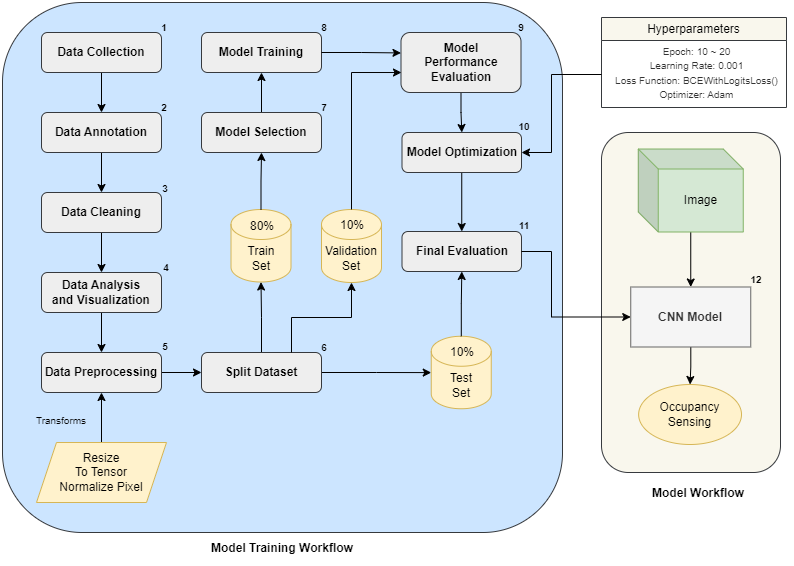

The diagram above was exported from draw.io. Its source (the exported page's mxGraphModel, read from the mxfile embedded in the PNG):
<mxGraphModel dx="1434" dy="772" grid="1" gridSize="10" guides="1" tooltips="1" connect="1" arrows="1" fold="1" page="1" pageScale="1" pageWidth="850" pageHeight="1100" math="0" shadow="0">
  <root>
    <mxCell id="0" />
    <mxCell id="1" parent="0" />
    <mxCell id="USX80gVfWroeQub0HQB3-89" value="" style="rounded=1;whiteSpace=wrap;html=1;fillColor=#cce5ff;strokeColor=#36393d;" parent="1" vertex="1">
      <mxGeometry x="41" y="40" width="560" height="530" as="geometry" />
    </mxCell>
    <mxCell id="USX80gVfWroeQub0HQB3-13" value="" style="edgeStyle=orthogonalEdgeStyle;rounded=0;orthogonalLoop=1;jettySize=auto;html=1;" parent="1" source="USX80gVfWroeQub0HQB3-1" target="USX80gVfWroeQub0HQB3-6" edge="1">
      <mxGeometry relative="1" as="geometry" />
    </mxCell>
    <mxCell id="USX80gVfWroeQub0HQB3-1" value="Data Collection" style="rounded=1;whiteSpace=wrap;html=1;fontStyle=1;fillColor=#eeeeee;strokeColor=#36393d;" parent="1" vertex="1">
      <mxGeometry x="80" y="70" width="120" height="40" as="geometry" />
    </mxCell>
    <mxCell id="USX80gVfWroeQub0HQB3-15" value="" style="edgeStyle=orthogonalEdgeStyle;rounded=0;orthogonalLoop=1;jettySize=auto;html=1;" parent="1" source="USX80gVfWroeQub0HQB3-2" target="USX80gVfWroeQub0HQB3-3" edge="1">
      <mxGeometry relative="1" as="geometry" />
    </mxCell>
    <mxCell id="USX80gVfWroeQub0HQB3-2" value="Data Cleaning" style="rounded=1;whiteSpace=wrap;html=1;fontStyle=1;fillColor=#eeeeee;strokeColor=#36393d;" parent="1" vertex="1">
      <mxGeometry x="80" y="230" width="120" height="40" as="geometry" />
    </mxCell>
    <mxCell id="USX80gVfWroeQub0HQB3-26" value="" style="edgeStyle=orthogonalEdgeStyle;rounded=0;orthogonalLoop=1;jettySize=auto;html=1;" parent="1" source="USX80gVfWroeQub0HQB3-3" target="USX80gVfWroeQub0HQB3-5" edge="1">
      <mxGeometry relative="1" as="geometry" />
    </mxCell>
    <mxCell id="USX80gVfWroeQub0HQB3-3" value="Data Analysis&lt;br&gt;and Visualization" style="rounded=1;whiteSpace=wrap;html=1;fontStyle=1;fillColor=#eeeeee;strokeColor=#36393d;" parent="1" vertex="1">
      <mxGeometry x="80" y="310" width="120" height="40" as="geometry" />
    </mxCell>
    <mxCell id="USX80gVfWroeQub0HQB3-28" value="" style="edgeStyle=orthogonalEdgeStyle;rounded=0;orthogonalLoop=1;jettySize=auto;html=1;" parent="1" source="USX80gVfWroeQub0HQB3-5" target="USX80gVfWroeQub0HQB3-8" edge="1">
      <mxGeometry relative="1" as="geometry" />
    </mxCell>
    <mxCell id="USX80gVfWroeQub0HQB3-5" value="Data Preprocessing" style="rounded=1;whiteSpace=wrap;html=1;fontStyle=1;fillColor=#eeeeee;strokeColor=#36393d;" parent="1" vertex="1">
      <mxGeometry x="80" y="390" width="120" height="40" as="geometry" />
    </mxCell>
    <mxCell id="USX80gVfWroeQub0HQB3-14" value="" style="edgeStyle=orthogonalEdgeStyle;rounded=0;orthogonalLoop=1;jettySize=auto;html=1;" parent="1" source="USX80gVfWroeQub0HQB3-6" target="USX80gVfWroeQub0HQB3-2" edge="1">
      <mxGeometry relative="1" as="geometry" />
    </mxCell>
    <mxCell id="USX80gVfWroeQub0HQB3-6" value="Data Annotation" style="rounded=1;whiteSpace=wrap;html=1;fontStyle=1;fillColor=#eeeeee;strokeColor=#36393d;" parent="1" vertex="1">
      <mxGeometry x="80" y="150" width="120" height="40" as="geometry" />
    </mxCell>
    <mxCell id="USX80gVfWroeQub0HQB3-40" value="" style="edgeStyle=orthogonalEdgeStyle;rounded=0;orthogonalLoop=1;jettySize=auto;html=1;" parent="1" source="USX80gVfWroeQub0HQB3-7" target="USX80gVfWroeQub0HQB3-39" edge="1">
      <mxGeometry relative="1" as="geometry" />
    </mxCell>
    <mxCell id="USX80gVfWroeQub0HQB3-7" value="Model Selection" style="rounded=1;whiteSpace=wrap;html=1;fontStyle=1;fillColor=#eeeeee;strokeColor=#36393d;" parent="1" vertex="1">
      <mxGeometry x="240" y="150" width="120" height="40" as="geometry" />
    </mxCell>
    <mxCell id="USX80gVfWroeQub0HQB3-29" value="" style="edgeStyle=orthogonalEdgeStyle;rounded=0;orthogonalLoop=1;jettySize=auto;html=1;" parent="1" source="USX80gVfWroeQub0HQB3-8" target="USX80gVfWroeQub0HQB3-10" edge="1">
      <mxGeometry relative="1" as="geometry" />
    </mxCell>
    <mxCell id="USX80gVfWroeQub0HQB3-32" value="" style="edgeStyle=orthogonalEdgeStyle;rounded=0;orthogonalLoop=1;jettySize=auto;html=1;" parent="1" source="USX80gVfWroeQub0HQB3-8" target="USX80gVfWroeQub0HQB3-12" edge="1">
      <mxGeometry relative="1" as="geometry" />
    </mxCell>
    <mxCell id="USX80gVfWroeQub0HQB3-8" value="Split Dataset" style="rounded=1;whiteSpace=wrap;html=1;fontStyle=1;fillColor=#eeeeee;strokeColor=#36393d;" parent="1" vertex="1">
      <mxGeometry x="240" y="390" width="120" height="40" as="geometry" />
    </mxCell>
    <mxCell id="USX80gVfWroeQub0HQB3-24" value="&lt;font style=&quot;font-size: 10px;&quot;&gt;Transforms&lt;/font&gt;" style="text;html=1;align=center;verticalAlign=middle;whiteSpace=wrap;rounded=0;" parent="1" vertex="1">
      <mxGeometry x="70" y="448" width="60" height="20" as="geometry" />
    </mxCell>
    <mxCell id="USX80gVfWroeQub0HQB3-33" value="" style="group" parent="1" vertex="1" connectable="0">
      <mxGeometry x="269.5" y="247" width="61" height="72.5" as="geometry" />
    </mxCell>
    <mxCell id="USX80gVfWroeQub0HQB3-10" value="Train&lt;br&gt;Set" style="shape=cylinder3;whiteSpace=wrap;html=1;boundedLbl=1;backgroundOutline=1;size=15;fillColor=#fff2cc;strokeColor=#d6b656;" parent="USX80gVfWroeQub0HQB3-33" vertex="1">
      <mxGeometry width="60" height="72.5" as="geometry" />
    </mxCell>
    <mxCell id="USX80gVfWroeQub0HQB3-30" value="80%" style="text;html=1;align=center;verticalAlign=middle;whiteSpace=wrap;rounded=0;" parent="USX80gVfWroeQub0HQB3-33" vertex="1">
      <mxGeometry x="1" y="6.5" width="60" height="20" as="geometry" />
    </mxCell>
    <mxCell id="USX80gVfWroeQub0HQB3-36" value="" style="group" parent="1" vertex="1" connectable="0">
      <mxGeometry x="469.75" y="373.75" width="61" height="72.5" as="geometry" />
    </mxCell>
    <mxCell id="USX80gVfWroeQub0HQB3-12" value="Test&lt;br&gt;Set" style="shape=cylinder3;whiteSpace=wrap;html=1;boundedLbl=1;backgroundOutline=1;size=15;fillColor=#fff2cc;strokeColor=#d6b656;" parent="USX80gVfWroeQub0HQB3-36" vertex="1">
      <mxGeometry width="60" height="72.5" as="geometry" />
    </mxCell>
    <mxCell id="USX80gVfWroeQub0HQB3-34" value="10%" style="text;html=1;align=center;verticalAlign=middle;whiteSpace=wrap;rounded=0;" parent="USX80gVfWroeQub0HQB3-36" vertex="1">
      <mxGeometry x="1" y="6" width="60" height="20" as="geometry" />
    </mxCell>
    <mxCell id="USX80gVfWroeQub0HQB3-38" value="" style="edgeStyle=orthogonalEdgeStyle;rounded=0;orthogonalLoop=1;jettySize=auto;html=1;" parent="1" source="USX80gVfWroeQub0HQB3-10" target="USX80gVfWroeQub0HQB3-7" edge="1">
      <mxGeometry relative="1" as="geometry" />
    </mxCell>
    <mxCell id="USX80gVfWroeQub0HQB3-39" value="Model Training" style="rounded=1;whiteSpace=wrap;html=1;fontStyle=1;fillColor=#eeeeee;strokeColor=#36393d;" parent="1" vertex="1">
      <mxGeometry x="240" y="70" width="120" height="40" as="geometry" />
    </mxCell>
    <mxCell id="USX80gVfWroeQub0HQB3-73" value="" style="edgeStyle=orthogonalEdgeStyle;rounded=0;orthogonalLoop=1;jettySize=auto;html=1;" parent="1" source="USX80gVfWroeQub0HQB3-41" target="USX80gVfWroeQub0HQB3-50" edge="1">
      <mxGeometry relative="1" as="geometry" />
    </mxCell>
    <mxCell id="USX80gVfWroeQub0HQB3-41" value="Model&lt;br&gt;Performance&lt;br&gt;Evaluation" style="rounded=1;whiteSpace=wrap;html=1;fontStyle=1;fillColor=#eeeeee;strokeColor=#36393d;" parent="1" vertex="1">
      <mxGeometry x="439.5" y="70" width="120" height="60" as="geometry" />
    </mxCell>
    <mxCell id="USX80gVfWroeQub0HQB3-44" value="" style="group" parent="1" vertex="1" connectable="0">
      <mxGeometry x="360" y="247" width="61" height="73" as="geometry" />
    </mxCell>
    <mxCell id="USX80gVfWroeQub0HQB3-11" value="Validation&lt;br&gt;Set" style="shape=cylinder3;whiteSpace=wrap;html=1;boundedLbl=1;backgroundOutline=1;size=15;fillColor=#fff2cc;strokeColor=#d6b656;" parent="USX80gVfWroeQub0HQB3-44" vertex="1">
      <mxGeometry width="60" height="73" as="geometry" />
    </mxCell>
    <mxCell id="USX80gVfWroeQub0HQB3-35" value="10%" style="text;html=1;align=center;verticalAlign=middle;whiteSpace=wrap;rounded=0;" parent="USX80gVfWroeQub0HQB3-44" vertex="1">
      <mxGeometry x="1" y="5.059860265945466" width="60" height="22.77034032003606" as="geometry" />
    </mxCell>
    <mxCell id="USX80gVfWroeQub0HQB3-45" style="edgeStyle=orthogonalEdgeStyle;rounded=0;orthogonalLoop=1;jettySize=auto;html=1;exitX=0.75;exitY=0;exitDx=0;exitDy=0;entryX=0.5;entryY=1;entryDx=0;entryDy=0;entryPerimeter=0;" parent="1" source="USX80gVfWroeQub0HQB3-8" target="USX80gVfWroeQub0HQB3-11" edge="1">
      <mxGeometry relative="1" as="geometry" />
    </mxCell>
    <mxCell id="USX80gVfWroeQub0HQB3-74" value="" style="edgeStyle=orthogonalEdgeStyle;rounded=0;orthogonalLoop=1;jettySize=auto;html=1;" parent="1" source="USX80gVfWroeQub0HQB3-50" target="USX80gVfWroeQub0HQB3-65" edge="1">
      <mxGeometry relative="1" as="geometry" />
    </mxCell>
    <mxCell id="USX80gVfWroeQub0HQB3-50" value="Model Optimization" style="rounded=1;whiteSpace=wrap;html=1;fontStyle=1;fillColor=#eeeeee;strokeColor=#36393d;" parent="1" vertex="1">
      <mxGeometry x="440.5" y="170" width="119.5" height="40" as="geometry" />
    </mxCell>
    <mxCell id="USX80gVfWroeQub0HQB3-53" value="" style="edgeStyle=orthogonalEdgeStyle;rounded=0;orthogonalLoop=1;jettySize=auto;html=1;" parent="1" source="USX80gVfWroeQub0HQB3-52" target="USX80gVfWroeQub0HQB3-5" edge="1">
      <mxGeometry relative="1" as="geometry" />
    </mxCell>
    <mxCell id="USX80gVfWroeQub0HQB3-52" value="Resize&lt;br&gt;To Tensor&lt;br&gt;Normalize Pixel" style="shape=parallelogram;perimeter=parallelogramPerimeter;whiteSpace=wrap;html=1;fixedSize=1;fillColor=#fff2cc;strokeColor=#d6b656;" parent="1" vertex="1">
      <mxGeometry x="75" y="480" width="130" height="60" as="geometry" />
    </mxCell>
    <mxCell id="USX80gVfWroeQub0HQB3-55" value="Hyperparameters" style="swimlane;whiteSpace=wrap;html=1;fontStyle=0;fillColor=#f9f7ed;strokeColor=#36393d;" parent="1" vertex="1">
      <mxGeometry x="640" y="55" width="185" height="90" as="geometry">
        <mxRectangle x="570" y="230" width="130" height="30" as="alternateBounds" />
      </mxGeometry>
    </mxCell>
    <mxCell id="USX80gVfWroeQub0HQB3-65" value="Final Evaluation" style="rounded=1;whiteSpace=wrap;html=1;fontStyle=1;fillColor=#eeeeee;strokeColor=#36393d;" parent="1" vertex="1">
      <mxGeometry x="440.5" y="269" width="119.5" height="40" as="geometry" />
    </mxCell>
    <mxCell id="USX80gVfWroeQub0HQB3-67" value="" style="edgeStyle=orthogonalEdgeStyle;rounded=0;orthogonalLoop=1;jettySize=auto;html=1;" parent="1" source="USX80gVfWroeQub0HQB3-12" target="USX80gVfWroeQub0HQB3-65" edge="1">
      <mxGeometry relative="1" as="geometry" />
    </mxCell>
    <mxCell id="USX80gVfWroeQub0HQB3-71" style="edgeStyle=orthogonalEdgeStyle;rounded=0;orthogonalLoop=1;jettySize=auto;html=1;entryX=-0.014;entryY=0.348;entryDx=0;entryDy=0;entryPerimeter=0;exitX=1;exitY=0.5;exitDx=0;exitDy=0;" parent="1" source="USX80gVfWroeQub0HQB3-39" edge="1">
      <mxGeometry relative="1" as="geometry">
        <mxPoint x="361.68" y="89.55483091787441" as="sourcePoint" />
        <mxPoint x="439.49999999999994" y="90.42999999999999" as="targetPoint" />
      </mxGeometry>
    </mxCell>
    <mxCell id="USX80gVfWroeQub0HQB3-72" style="edgeStyle=orthogonalEdgeStyle;rounded=0;orthogonalLoop=1;jettySize=auto;html=1;entryX=0.004;entryY=0.667;entryDx=0;entryDy=0;entryPerimeter=0;exitX=0.5;exitY=0;exitDx=0;exitDy=0;exitPerimeter=0;" parent="1" source="USX80gVfWroeQub0HQB3-11" target="USX80gVfWroeQub0HQB3-41" edge="1">
      <mxGeometry relative="1" as="geometry" />
    </mxCell>
    <mxCell id="USX80gVfWroeQub0HQB3-92" value="" style="group" parent="1" vertex="1" connectable="0">
      <mxGeometry x="640" y="170" width="179" height="376" as="geometry" />
    </mxCell>
    <mxCell id="USX80gVfWroeQub0HQB3-85" value="" style="rounded=1;whiteSpace=wrap;html=1;fillColor=#f9f7ed;strokeColor=#36393d;" parent="USX80gVfWroeQub0HQB3-92" vertex="1">
      <mxGeometry width="179" height="340" as="geometry" />
    </mxCell>
    <mxCell id="USX80gVfWroeQub0HQB3-82" style="edgeStyle=orthogonalEdgeStyle;rounded=0;orthogonalLoop=1;jettySize=auto;html=1;entryX=0.5;entryY=0;entryDx=0;entryDy=0;" parent="USX80gVfWroeQub0HQB3-92" source="USX80gVfWroeQub0HQB3-77" target="USX80gVfWroeQub0HQB3-80" edge="1">
      <mxGeometry relative="1" as="geometry" />
    </mxCell>
    <mxCell id="USX80gVfWroeQub0HQB3-77" value="Image" style="shape=cube;whiteSpace=wrap;html=1;boundedLbl=1;backgroundOutline=1;darkOpacity=0.05;darkOpacity2=0.1;fillColor=#d5e8d4;strokeColor=#82b366;" parent="USX80gVfWroeQub0HQB3-92" vertex="1">
      <mxGeometry x="36.75" y="16.5" width="105" height="83" as="geometry" />
    </mxCell>
    <mxCell id="-pbobr0oxzw4o2RXR5nB-3" value="" style="edgeStyle=orthogonalEdgeStyle;rounded=0;orthogonalLoop=1;jettySize=auto;html=1;" parent="USX80gVfWroeQub0HQB3-92" source="USX80gVfWroeQub0HQB3-80" target="-pbobr0oxzw4o2RXR5nB-1" edge="1">
      <mxGeometry relative="1" as="geometry" />
    </mxCell>
    <mxCell id="USX80gVfWroeQub0HQB3-80" value="CNN Model" style="rounded=0;whiteSpace=wrap;html=1;fontStyle=1;fillColor=#f5f5f5;strokeColor=#666666;fontColor=#333333;" parent="USX80gVfWroeQub0HQB3-92" vertex="1">
      <mxGeometry x="29.25" y="154.5" width="120" height="60" as="geometry" />
    </mxCell>
    <mxCell id="USX80gVfWroeQub0HQB3-86" value="&lt;font style=&quot;font-size: 12px;&quot;&gt;Model Workflow&lt;/font&gt;" style="text;html=1;align=center;verticalAlign=middle;whiteSpace=wrap;rounded=0;fontStyle=1" parent="USX80gVfWroeQub0HQB3-92" vertex="1">
      <mxGeometry x="40" y="346" width="114.25" height="30" as="geometry" />
    </mxCell>
    <mxCell id="USX80gVfWroeQub0HQB3-123" value="&lt;b&gt;&lt;font style=&quot;font-size: 10px;&quot;&gt;12&lt;/font&gt;&lt;/b&gt;" style="text;html=1;align=center;verticalAlign=middle;whiteSpace=wrap;rounded=0;" parent="USX80gVfWroeQub0HQB3-92" vertex="1">
      <mxGeometry x="144.75" y="139.5" width="20" height="15" as="geometry" />
    </mxCell>
    <mxCell id="-pbobr0oxzw4o2RXR5nB-1" value="Occupancy&lt;div&gt;Sensing&lt;/div&gt;" style="ellipse;whiteSpace=wrap;html=1;fillColor=#fff2cc;strokeColor=#d6b656;" parent="USX80gVfWroeQub0HQB3-92" vertex="1">
      <mxGeometry x="37.13" y="252" width="102.87" height="60" as="geometry" />
    </mxCell>
    <mxCell id="USX80gVfWroeQub0HQB3-93" style="edgeStyle=orthogonalEdgeStyle;rounded=0;orthogonalLoop=1;jettySize=auto;html=1;entryX=0;entryY=0.5;entryDx=0;entryDy=0;" parent="1" source="USX80gVfWroeQub0HQB3-65" target="USX80gVfWroeQub0HQB3-80" edge="1">
      <mxGeometry relative="1" as="geometry">
        <Array as="points">
          <mxPoint x="590" y="289" />
          <mxPoint x="590" y="355" />
        </Array>
      </mxGeometry>
    </mxCell>
    <mxCell id="USX80gVfWroeQub0HQB3-94" style="edgeStyle=orthogonalEdgeStyle;rounded=0;orthogonalLoop=1;jettySize=auto;html=1;entryX=1;entryY=0.5;entryDx=0;entryDy=0;" parent="1" source="USX80gVfWroeQub0HQB3-87" target="USX80gVfWroeQub0HQB3-50" edge="1">
      <mxGeometry relative="1" as="geometry">
        <Array as="points">
          <mxPoint x="590" y="112" />
          <mxPoint x="590" y="190" />
        </Array>
      </mxGeometry>
    </mxCell>
    <mxCell id="USX80gVfWroeQub0HQB3-111" value="&lt;font style=&quot;font-size: 12px;&quot;&gt;Model Training Workflow&lt;/font&gt;" style="text;html=1;align=center;verticalAlign=middle;whiteSpace=wrap;rounded=0;fontStyle=1" parent="1" vertex="1">
      <mxGeometry x="243.87" y="571" width="154.25" height="30" as="geometry" />
    </mxCell>
    <mxCell id="USX80gVfWroeQub0HQB3-112" value="&lt;b&gt;&lt;font style=&quot;font-size: 10px;&quot;&gt;1&lt;/font&gt;&lt;/b&gt;" style="text;html=1;align=center;verticalAlign=middle;whiteSpace=wrap;rounded=0;" parent="1" vertex="1">
      <mxGeometry x="193" y="57" width="20" height="15" as="geometry" />
    </mxCell>
    <mxCell id="USX80gVfWroeQub0HQB3-113" value="&lt;b&gt;&lt;font style=&quot;font-size: 10px;&quot;&gt;2&lt;/font&gt;&lt;/b&gt;" style="text;html=1;align=center;verticalAlign=middle;whiteSpace=wrap;rounded=0;" parent="1" vertex="1">
      <mxGeometry x="193" y="137" width="20" height="15" as="geometry" />
    </mxCell>
    <mxCell id="USX80gVfWroeQub0HQB3-114" value="&lt;b&gt;&lt;font style=&quot;font-size: 10px;&quot;&gt;3&lt;/font&gt;&lt;/b&gt;" style="text;html=1;align=center;verticalAlign=middle;whiteSpace=wrap;rounded=0;" parent="1" vertex="1">
      <mxGeometry x="194" y="218" width="20" height="15" as="geometry" />
    </mxCell>
    <mxCell id="USX80gVfWroeQub0HQB3-115" value="&lt;b&gt;&lt;font style=&quot;font-size: 10px;&quot;&gt;4&lt;/font&gt;&lt;/b&gt;" style="text;html=1;align=center;verticalAlign=middle;whiteSpace=wrap;rounded=0;" parent="1" vertex="1">
      <mxGeometry x="195" y="297.5" width="20" height="15" as="geometry" />
    </mxCell>
    <mxCell id="USX80gVfWroeQub0HQB3-116" value="&lt;b&gt;&lt;font style=&quot;font-size: 10px;&quot;&gt;5&lt;/font&gt;&lt;/b&gt;" style="text;html=1;align=center;verticalAlign=middle;whiteSpace=wrap;rounded=0;" parent="1" vertex="1">
      <mxGeometry x="194" y="376" width="20" height="15" as="geometry" />
    </mxCell>
    <mxCell id="USX80gVfWroeQub0HQB3-117" value="&lt;b&gt;&lt;font style=&quot;font-size: 10px;&quot;&gt;6&lt;/font&gt;&lt;/b&gt;" style="text;html=1;align=center;verticalAlign=middle;whiteSpace=wrap;rounded=0;" parent="1" vertex="1">
      <mxGeometry x="353" y="377" width="20" height="15" as="geometry" />
    </mxCell>
    <mxCell id="USX80gVfWroeQub0HQB3-118" value="&lt;b&gt;&lt;font style=&quot;font-size: 10px;&quot;&gt;7&lt;/font&gt;&lt;/b&gt;" style="text;html=1;align=center;verticalAlign=middle;whiteSpace=wrap;rounded=0;" parent="1" vertex="1">
      <mxGeometry x="353" y="137" width="20" height="15" as="geometry" />
    </mxCell>
    <mxCell id="USX80gVfWroeQub0HQB3-119" value="&lt;b&gt;&lt;font style=&quot;font-size: 10px;&quot;&gt;8&lt;/font&gt;&lt;/b&gt;" style="text;html=1;align=center;verticalAlign=middle;whiteSpace=wrap;rounded=0;" parent="1" vertex="1">
      <mxGeometry x="353" y="57" width="20" height="15" as="geometry" />
    </mxCell>
    <mxCell id="USX80gVfWroeQub0HQB3-120" value="&lt;b&gt;&lt;font style=&quot;font-size: 10px;&quot;&gt;9&lt;/font&gt;&lt;/b&gt;" style="text;html=1;align=center;verticalAlign=middle;whiteSpace=wrap;rounded=0;" parent="1" vertex="1">
      <mxGeometry x="550" y="57" width="20" height="15" as="geometry" />
    </mxCell>
    <mxCell id="USX80gVfWroeQub0HQB3-121" value="&lt;b&gt;&lt;font style=&quot;font-size: 10px;&quot;&gt;10&lt;/font&gt;&lt;/b&gt;" style="text;html=1;align=center;verticalAlign=middle;whiteSpace=wrap;rounded=0;" parent="1" vertex="1">
      <mxGeometry x="553" y="156" width="20" height="15" as="geometry" />
    </mxCell>
    <mxCell id="USX80gVfWroeQub0HQB3-122" value="&lt;b&gt;&lt;font style=&quot;font-size: 10px;&quot;&gt;11&lt;/font&gt;&lt;/b&gt;" style="text;html=1;align=center;verticalAlign=middle;whiteSpace=wrap;rounded=0;" parent="1" vertex="1">
      <mxGeometry x="553" y="255" width="20" height="15" as="geometry" />
    </mxCell>
    <mxCell id="USX80gVfWroeQub0HQB3-87" value="&lt;font style=&quot;color: rgb(51, 51, 51); font-size: 10px;&quot;&gt;Epoch: 10 ~ 20&lt;br&gt;Learning Rate: 0.001&lt;/font&gt;&lt;div style=&quot;color: rgb(51, 51, 51);&quot;&gt;&lt;font style=&quot;font-size: 10px;&quot;&gt;Loss Function: BCEWithLogitsLoss()&lt;br&gt;Optimizer: Adam&lt;/font&gt;&lt;/div&gt;" style="text;html=1;align=center;verticalAlign=middle;resizable=0;points=[];autosize=1;strokeColor=none;fillColor=none;" parent="1" vertex="1">
      <mxGeometry x="640" y="75" width="190" height="70" as="geometry" />
    </mxCell>
  </root>
</mxGraphModel>